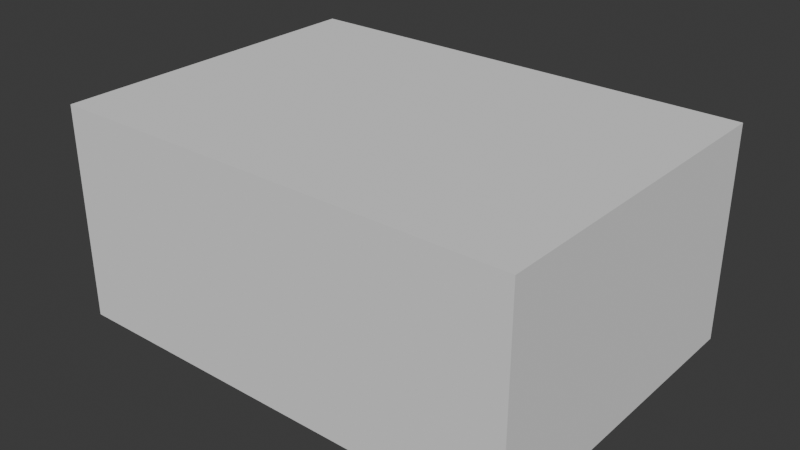 # Source: guard_trial_v002.blend  (saved by Blender 5.2.44; exported with 4.5.12 LTS)
import bpy
from mathutils import Matrix  # noqa: F401  (used for matrix-valued properties, if any)

bpy.ops.wm.read_factory_settings(use_empty=True)
scene = bpy.context.scene
scene.name = 'Scene'

# ---- collections
col_collection = bpy.data.collections.new('Collection'); scene.collection.children.link(col_collection)
col_origin = bpy.data.collections.new('Origin'); scene.collection.children.link(col_origin)

# ---- node groups
ng_cad_sketcher_convert = bpy.data.node_groups.new('CAD Sketcher Convert', 'GeometryNodeTree')
_s = ng_cad_sketcher_convert.interface.new_socket(name='Geometry', in_out='OUTPUT', socket_type='NodeSocketGeometry')
_s = ng_cad_sketcher_convert.interface.new_socket(name='Geometry', in_out='INPUT', socket_type='NodeSocketGeometry')
_s = ng_cad_sketcher_convert.interface.new_socket(name='Sketch', in_out='INPUT', socket_type='NodeSocketObject')
_s.description = 'Sketch whose curves this body is built from'
_s = ng_cad_sketcher_convert.interface.new_socket(name='Fill', in_out='INPUT', socket_type='NodeSocketBool')
_s.default_value = True
_s = ng_cad_sketcher_convert.interface.new_socket(name='Angular Resolution', in_out='INPUT', socket_type='NodeSocketFloat')
_s.subtype = 'ANGLE'
_s.default_value = 0.1309
_s.min_value = 0.001745
_s.max_value = 1.571
_s.description = 'Maximum angle per edge when arcs and circles are meshed'
_N = ng_cad_sketcher_convert.nodes; _L = ng_cad_sketcher_convert.links
n0 = _N.new('NodeGroupInput'); n0.name = 'Group Input'; n0.location = (0, 0)
n1 = _N.new('NodeGroupOutput'); n1.name = 'Group Output'; n1.location = (0, 0)
n2 = _N.new('GeometryNodeInputNamedAttribute'); n2.name = 'Named Attribute'; n2.location = (0, 0)
n2.data_type = 'BOOLEAN'
n2.inputs[0].default_value = 'construction'
n3 = _N.new('GeometryNodeSplineLength'); n3.name = 'Spline Length'; n3.location = (0, 0)
n4 = _N.new('FunctionNodeCompare'); n4.name = 'Compare'; n4.location = (0, 0)
n4.operation = 'LESS_THAN'
n4.data_type = 'INT'
n4.inputs[3].default_value = 2
n5 = _N.new('FunctionNodeBooleanMath'); n5.name = 'Boolean Math'; n5.location = (0, 0)
n5.operation = 'OR'
n6 = _N.new('GeometryNodeDeleteGeometry'); n6.name = 'Delete Geometry'; n6.location = (0, 0)
n6.domain = 'CURVE'
n7 = _N.new('GeometryNodeObjectInfo'); n7.name = 'Object Info'; n7.location = (0, 0)
n7.transform_space = 'RELATIVE'
n8 = _N.new('GeometryNodeRealizeInstances'); n8.name = 'Realize Instances'; n8.location = (0, 0)
n9 = _N.new('GeometryNodeJoinGeometry'); n9.name = 'Join Geometry'; n9.location = (0, 0)
n10 = _N.new('GeometryNodeCurveToMesh'); n10.name = 'Curve to Mesh'; n10.location = (0, 0)
n11 = _N.new('GeometryNodeInputNamedAttribute'); n11.name = 'Named Attribute.001'; n11.location = (0, 0)
n11.data_type = 'INT'
n11.inputs[0].default_value = 'sketch_type'
n12 = _N.new('FunctionNodeCompare'); n12.name = 'Compare.001'; n12.location = (0, 0)
n12.operation = 'EQUAL'
n12.data_type = 'INT'
n12.inputs[3].default_value = 2
n13 = _N.new('FunctionNodeCompare'); n13.name = 'Compare.002'; n13.location = (0, 0)
n13.operation = 'EQUAL'
n13.data_type = 'INT'
n13.inputs[3].default_value = 3
n14 = _N.new('FunctionNodeBooleanMath'); n14.name = 'Boolean Math.001'; n14.location = (0, 0)
n14.operation = 'OR'
n15 = _N.new('ShaderNodeMath'); n15.name = 'Math'; n15.location = (0, 0)
n15.operation = 'MAXIMUM'
n15.inputs[1].default_value = 0.001745
n16 = _N.new('ShaderNodeMath'); n16.name = 'Math.001'; n16.location = (0, 0)
n16.operation = 'DIVIDE'
n16.inputs[0].default_value = 1.571
n17 = _N.new('ShaderNodeMath'); n17.name = 'Math.002'; n17.location = (0, 0)
n17.operation = 'SUBTRACT'
n17.inputs[1].default_value = 0.001
n18 = _N.new('ShaderNodeMath'); n18.name = 'Math.003'; n18.location = (0, 0)
n18.operation = 'CEIL'
n19 = _N.new('GeometryNodeSetSplineResolution'); n19.name = 'Set Spline Resolution'; n19.location = (0, 0)
n19.width = 160
n20 = _N.new('GeometryNodeInputNamedAttribute'); n20.name = 'Named Attribute.002'; n20.location = (0, 0)
n20.data_type = 'INT'
n20.inputs[0].default_value = 'merge_id'
n21 = _N.new('GeometryNodeInputMeshVertexNeighbors'); n21.name = 'Vertex Neighbors'; n21.location = (0, 0)
n22 = _N.new('FunctionNodeCompare'); n22.name = 'Compare.003'; n22.location = (0, 0)
n22.operation = 'LESS_THAN'
n22.data_type = 'INT'
n22.inputs[3].default_value = 2
n23 = _N.new('FunctionNodeCompare'); n23.name = 'Compare.004'; n23.location = (0, 0)
n23.operation = 'NOT_EQUAL'
n23.data_type = 'INT'
n24 = _N.new('FunctionNodeBooleanMath'); n24.name = 'Boolean Math.002'; n24.location = (0, 0)
n25 = _N.new('NodeUndefined'); n25.name = 'Merge Points'; n25.location = (0, 0)
n26 = _N.new('GeometryNodeMeshToCurve'); n26.name = 'Mesh to Curve'; n26.location = (0, 0)
n27 = _N.new('GeometryNodeFillCurve'); n27.name = 'Fill Curve'; n27.location = (0, 0)
n28 = _N.new('GeometryNodeSplineParameter'); n28.name = 'Spline Parameter'; n28.location = (0, 0)
n29 = _N.new('FunctionNodeCompare'); n29.name = 'Compare.005'; n29.location = (0, 0)
n29.operation = 'EQUAL'
n29.data_type = 'INT'
n30 = _N.new('GeometryNodeAccumulateField'); n30.name = 'Accumulate Field'; n30.location = (0, 0)
n30.data_type = 'INT'
n31 = _N.new('GeometryNodeInputPosition'); n31.name = 'Position'; n31.location = (0, 0)
n32 = _N.new('GeometryNodeOffsetPointInCurve'); n32.name = 'Offset Point in Curve'; n32.location = (0, 0)
n32.width = 160
n32.inputs[1].default_value = 1
n33 = _N.new('GeometryNodeSampleIndex'); n33.name = 'Sample Index'; n33.location = (0, 0)
n33.data_type = 'FLOAT_VECTOR'
n34 = _N.new('ShaderNodeVectorMath'); n34.name = 'Vector Math'; n34.location = (0, 0)
n34.operation = 'CROSS_PRODUCT'
n35 = _N.new('ShaderNodeSeparateXYZ'); n35.name = 'Separate XYZ'; n35.location = (0, 0)
n36 = _N.new('GeometryNodeAccumulateField'); n36.name = 'Accumulate Field.001'; n36.location = (0, 0)
n37 = _N.new('FunctionNodeCompare'); n37.name = 'Compare.006'; n37.location = (0, 0)
n37.operation = 'LESS_THAN'
n38 = _N.new('GeometryNodeReverseCurve'); n38.name = 'Reverse Curve'; n38.location = (0, 0)
n39 = _N.new('GeometryNodeSwitch'); n39.name = 'Switch'; n39.location = (0, 0)
n40 = _N.new('GeometryNodeInputNamedAttribute'); n40.name = 'Named Attribute.003'; n40.location = (0, 0)
n40.data_type = 'INT'
n40.inputs[0].default_value = '.cad_sketcher_source_curve_id'
n41 = _N.new('GeometryNodeInputNamedAttribute'); n41.name = 'Named Attribute.004'; n41.location = (0, 0)
n41.data_type = 'INT'
n41.inputs[0].default_value = '.cad_sketcher_source_endpoint_id'
n42 = _N.new('GeometryNodeAccumulateField'); n42.name = 'Accumulate Field.002'; n42.location = (0, 0)
n42.data_type = 'INT'
n43 = _N.new('FunctionNodeIntegerMath'); n43.name = 'Integer Math'; n43.location = (0, 0)
n43.operation = 'MULTIPLY_ADD'
n43.inputs[1].default_value = 1000003
n44 = _N.new('FunctionNodeIntegerMath'); n44.name = 'Integer Math.001'; n44.location = (0, 0)
n44.inputs[1].default_value = 79225
n45 = _N.new('FunctionNodeCompare'); n45.name = 'Compare.007'; n45.location = (0, 0)
n45.operation = 'NOT_EQUAL'
n45.data_type = 'INT'
n46 = _N.new('GeometryNodeSwitch'); n46.name = 'Switch.001'; n46.location = (0, 0)
n46.input_type = 'INT'
n47 = _N.new('GeometryNodeStoreNamedAttribute'); n47.name = 'Store Named Attribute'; n47.location = (0, 0)
n47.width = 160
n47.data_type = 'INT'
n47.inputs[2].default_value = 'id'
n48 = _N.new('GeometryNodeInputNamedAttribute'); n48.name = 'Named Attribute.005'; n48.location = (0, 0)
n48.data_type = 'INT'
n48.inputs[0].default_value = 'id'
n49 = _N.new('GeometryNodeAccumulateField'); n49.name = 'Accumulate Field.003'; n49.location = (0, 0)
n49.data_type = 'INT'
n49.domain = 'FACE'
n50 = _N.new('FunctionNodeIntegerMath'); n50.name = 'Integer Math.002'; n50.location = (0, 0)
n50.operation = 'MULTIPLY_ADD'
n50.inputs[1].default_value = 1000003
n51 = _N.new('FunctionNodeIntegerMath'); n51.name = 'Integer Math.003'; n51.location = (0, 0)
n51.inputs[1].default_value = 149131
n52 = _N.new('GeometryNodeStoreNamedAttribute'); n52.name = 'Store Named Attribute.001'; n52.location = (0, 0)
n52.width = 160
n52.data_type = 'INT'
n52.domain = 'FACE'
n52.inputs[2].default_value = 'cad_sketcher_face_id'
_L.new(n3.outputs[1], n4.inputs[2])
_L.new(n2.outputs[0], n5.inputs[0])
_L.new(n4.outputs[0], n5.inputs[1])
_L.new(n0.outputs[1], n7.inputs[0])
_L.new(n7.outputs[4], n8.inputs[0])
_L.new(n0.outputs[0], n9.inputs[0])
_L.new(n8.outputs[0], n9.inputs[0])
_L.new(n9.outputs[0], n6.inputs[0])
_L.new(n5.outputs[0], n6.inputs[1])
_L.new(n11.outputs[0], n12.inputs[2])
_L.new(n11.outputs[0], n13.inputs[2])
_L.new(n12.outputs[0], n14.inputs[0])
_L.new(n13.outputs[0], n14.inputs[1])
_L.new(n0.outputs[3], n15.inputs[0])
_L.new(n15.outputs[0], n16.inputs[1])
_L.new(n16.outputs[0], n17.inputs[0])
_L.new(n17.outputs[0], n18.inputs[0])
_L.new(n6.outputs[0], n19.inputs[0])
_L.new(n14.outputs[0], n19.inputs[1])
_L.new(n18.outputs[0], n19.inputs[2])
_L.new(n19.outputs[0], n10.inputs[0])
_L.new(n21.outputs[0], n22.inputs[2])
_L.new(n20.outputs[0], n23.inputs[2])
_L.new(n22.outputs[0], n24.inputs[0])
_L.new(n23.outputs[0], n24.inputs[1])
_L.new(n10.outputs[0], n25.inputs[0])
_L.new(n20.outputs[0], n25.inputs[2])
_L.new(n24.outputs[0], n25.inputs[1])
_L.new(n25.outputs[0], n26.inputs[0])
_L.new(n28.outputs[2], n29.inputs[2])
_L.new(n29.outputs[0], n30.inputs[0])
_L.new(n26.outputs[0], n33.inputs[0])
_L.new(n31.outputs[0], n33.inputs[1])
_L.new(n32.outputs[1], n33.inputs[2])
_L.new(n31.outputs[0], n34.inputs[0])
_L.new(n33.outputs[0], n34.inputs[1])
_L.new(n34.outputs[0], n35.inputs[0])
_L.new(n35.outputs[2], n36.inputs[0])
_L.new(n30.outputs[0], n36.inputs[1])
_L.new(n36.outputs[2], n37.inputs[0])
_L.new(n26.outputs[0], n38.inputs[0])
_L.new(n37.outputs[0], n38.inputs[1])
_L.new(n38.outputs[0], n27.inputs[0])
_L.new(n0.outputs[2], n39.inputs[0])
_L.new(n25.outputs[0], n39.inputs[1])
_L.new(n27.outputs[0], n39.inputs[2])
_L.new(n40.outputs[0], n42.inputs[1])
_L.new(n40.outputs[0], n43.inputs[0])
_L.new(n42.outputs[0], n43.inputs[2])
_L.new(n43.outputs[0], n44.inputs[0])
_L.new(n41.outputs[0], n45.inputs[2])
_L.new(n45.outputs[0], n46.inputs[0])
_L.new(n44.outputs[0], n46.inputs[1])
_L.new(n41.outputs[0], n46.inputs[2])
_L.new(n39.outputs[0], n47.inputs[0])
_L.new(n46.outputs[0], n47.inputs[3])
_L.new(n48.outputs[0], n49.inputs[1])
_L.new(n48.outputs[0], n50.inputs[0])
_L.new(n49.outputs[0], n50.inputs[2])
_L.new(n50.outputs[0], n51.inputs[0])
_L.new(n47.outputs[0], n52.inputs[0])
_L.new(n51.outputs[0], n52.inputs[3])
_L.new(n52.outputs[0], n1.inputs[0])
n1.is_active_output = True

# ---- world
world_world = bpy.data.worlds.new('World'); scene.world = world_world
world_world.use_nodes = True; world_world.node_tree.nodes.clear()
_N = world_world.node_tree.nodes; _L = world_world.node_tree.links
n0 = _N.new('ShaderNodeOutputWorld'); n0.name = 'World Output'; n0.location = (200, 100)
n1 = _N.new('ShaderNodeBackground'); n1.name = 'Background'; n1.location = (-200, 100)
n1.inputs[0].default_value = (0.05088, 0.05088, 0.05088, 1.0)
_L.new(n1.outputs[0], n0.inputs[0])
n0.is_active_output = True
world_world.color = (0.05088, 0.05088, 0.05088)
world_world.sun_shadow_jitter_overblur = 0.0

# ---- meshes
me_body = bpy.data.meshes.new('Body')
me_body.from_pydata([], [], [])
me_body.update()
me_parametric_box_mesh = bpy.data.meshes.new('Parametric Box Mesh')
me_parametric_box_mesh.from_pydata([(0.0, 0.0, 0.0), (70.0, 0.0, 0.0), (70.0, 50.0, 0.0), (0.0, 50.0, 0.0), (0.0, 0.0, 30.0), (70.0, 0.0, 30.0), (70.0, 50.0, 30.0), (0.0, 50.0, 30.0), (2.0, 2.0, 30.0), (68.0, 2.0, 30.0), (68.0, 48.0, 30.0), (2.0, 48.0, 30.0), (2.0, 2.0, 2.0), (68.0, 2.0, 2.0), (68.0, 48.0, 2.0), (2.0, 48.0, 2.0)], [], [(3, 2, 1, 0), (0, 1, 5, 4), (1, 2, 6, 5), (2, 3, 7, 6), (3, 0, 4, 7), (4, 5, 9, 8), (5, 6, 10, 9), (6, 7, 11, 10), (7, 4, 8, 11), (8, 9, 13, 12), (9, 10, 14, 13), (10, 11, 15, 14), (11, 8, 12, 15), (12, 13, 14, 15)])
me_parametric_box_mesh.update()
me_parametric_lid_mesh = bpy.data.meshes.new('Parametric Lid Mesh')
me_parametric_lid_mesh.from_pydata([(0.0, 0.0, 32.0), (70.0, 0.0, 32.0), (70.0, 50.0, 32.0), (0.0, 50.0, 32.0), (0.0, 0.0, 30.0), (70.0, 0.0, 30.0), (70.0, 50.0, 30.0), (0.0, 50.0, 30.0), (2.2, 2.2, 30.0), (67.8, 2.2, 30.0), (67.8, 47.8, 30.0), (2.2, 47.8, 30.0), (2.2, 2.2, 26.0), (67.8, 2.2, 26.0), (67.8, 47.8, 26.0), (2.2, 47.8, 26.0), (4.2, 4.2, 26.0), (65.8, 4.2, 26.0), (65.8, 45.8, 26.0), (4.2, 45.8, 26.0), (4.2, 4.2, 30.0), (65.8, 4.2, 30.0), (65.8, 45.8, 30.0), (4.2, 45.8, 30.0)], [], [(0, 1, 2, 3), (4, 5, 1, 0), (5, 6, 2, 1), (6, 7, 3, 2), (7, 4, 0, 3), (8, 9, 5, 4), (9, 10, 6, 5), (10, 11, 7, 6), (11, 8, 4, 7), (12, 13, 9, 8), (13, 14, 10, 9), (14, 15, 11, 10), (15, 12, 8, 11), (16, 17, 13, 12), (17, 18, 14, 13), (18, 19, 15, 14), (19, 16, 12, 15), (20, 21, 17, 16), (21, 22, 18, 17), (22, 23, 19, 18), (23, 20, 16, 19), (23, 22, 21, 20)])
me_parametric_lid_mesh.update()

# ---- objects
ob_body_sketch = bpy.data.objects.new('Body Sketch', None)
ob_body = bpy.data.objects.new('Body', me_body)
ob_body_workplane = bpy.data.objects.new('Body Workplane', None)
ob_parametric_box = bpy.data.objects.new('Parametric Box', me_parametric_box_mesh)
ob_parametric_lid = bpy.data.objects.new('Parametric Lid', me_parametric_lid_mesh)
ob_wp_xy = bpy.data.objects.new('WP_XY', None)
ob_wp_xz = bpy.data.objects.new('WP_XZ', None)
ob_wp_yz = bpy.data.objects.new('WP_YZ', None)

# ---- transforms, parenting, visibility, modifiers, constraints
ob_body_sketch.parent = ob_body_workplane
ob_body_sketch.location = (0.0, 0.0, 0.0)
ob_body_sketch.lock_location = (True, True, True)
ob_body_sketch.lock_rotation = (True, True, True)
ob_body_sketch.lock_scale = (True, True, True)
ob_body_sketch.empty_image_offset = (0.0, 0.0)
ob_body_sketch.hide_viewport = True
ob_body.location = (0.0, 0.0, 0.0)
ob_body.lock_scale = (True, True, True)
_m = ob_body.modifiers.new('CAD Sketcher Convert', 'NODES')
_m.node_group = ng_cad_sketcher_convert
_gi = [s.identifier for s in ng_cad_sketcher_convert.interface.items_tree if s.item_type == 'SOCKET' and s.in_out == 'INPUT']
_m[_gi[1]] = ob_body_sketch  # 'Sketch'
ob_body_workplane.parent = ob_body
ob_body_workplane.location = (0.0, 0.0, 0.0)
ob_body_workplane.lock_location = (True, True, True)
ob_body_workplane.lock_rotation = (True, True, True)
ob_body_workplane.lock_scale = (True, True, True)
ob_body_workplane.empty_display_size = 0.5
ob_body_workplane.hide_select = True
ob_parametric_box.location = (0.0, 0.0, 0.0)
ob_parametric_lid.location = (0.0, 0.0, 0.0)
ob_wp_xy.location = (0.0, 0.0, 0.0)
ob_wp_xy.lock_location = (True, True, True)
ob_wp_xy.lock_rotation = (True, True, True)
ob_wp_xy.lock_scale = (True, True, True)
ob_wp_xy.empty_display_type = 'SINGLE_ARROW'
ob_wp_xy.hide_select = True
ob_wp_xz.location = (0.0, 0.0, 0.0)
ob_wp_xz.rotation_euler = (1.571, -0.0, 0.0)
ob_wp_xz.lock_location = (True, True, True)
ob_wp_xz.lock_rotation = (True, True, True)
ob_wp_xz.lock_scale = (True, True, True)
ob_wp_xz.empty_display_type = 'SINGLE_ARROW'
ob_wp_xz.hide_select = True
ob_wp_yz.location = (0.0, 0.0, 0.0)
ob_wp_yz.rotation_euler = (1.571, -0.0, 1.571)
ob_wp_yz.lock_location = (True, True, True)
ob_wp_yz.lock_rotation = (True, True, True)
ob_wp_yz.lock_scale = (True, True, True)
ob_wp_yz.empty_display_type = 'SINGLE_ARROW'
ob_wp_yz.hide_select = True

# ---- collection membership
scene.collection.objects.link(ob_body_sketch)
scene.collection.objects.link(ob_body)
scene.collection.objects.link(ob_body_workplane)
scene.collection.objects.link(ob_parametric_box)
scene.collection.objects.link(ob_parametric_lid)
col_origin.objects.link(ob_wp_xy)
col_origin.objects.link(ob_wp_xz)
col_origin.objects.link(ob_wp_yz)

# ---- scene / render settings (as saved in the file)
scene.frame_start = 1; scene.frame_end = 250; scene.frame_set(1)
scene.render.engine = 'BLENDER_EEVEE_NEXT'
scene.render.bake_bias = 0.0
scene.render.bake_samples = 0
scene.render.compositor_device = 'GPU'
scene.eevee.use_volume_custom_range = False
scene.eevee.fast_gi_thickness_near = 0.1
scene.eevee.fast_gi_thickness_far = 0.0
scene.eevee.ray_tracing_options.screen_trace_thickness = 0.1
scene.unit_settings.scale_length = 0.001
bpy.context.view_layer.update()

# ---- added for rendering (the .blend has no active camera and no usable light): camera, sun
cam_auto = bpy.data.cameras.new('AutoCamera')
cam_auto.lens = 50.0
cam_auto.sensor_width = 36.0
cam_auto.clip_end = 1490.81
ob_auto_camera = bpy.data.objects.new('AutoCamera', cam_auto)
scene.collection.objects.link(ob_auto_camera)
ob_auto_camera.location = (119.947, -76.9361, 83.9524)
ob_auto_camera.rotation_euler = (1.09748, -7.21219e-08, 0.694738)
scene.camera = ob_auto_camera
light_auto_sun = bpy.data.lights.new('AutoSun', 'SUN')
light_auto_sun.energy = 3.0
light_auto_sun.angle = 0.0523599
ob_auto_sun = bpy.data.objects.new('AutoSun', light_auto_sun)
scene.collection.objects.link(ob_auto_sun)
ob_auto_sun.rotation_euler = (0.872665, 0.174533, 0.523599)
bpy.context.view_layer.update()
